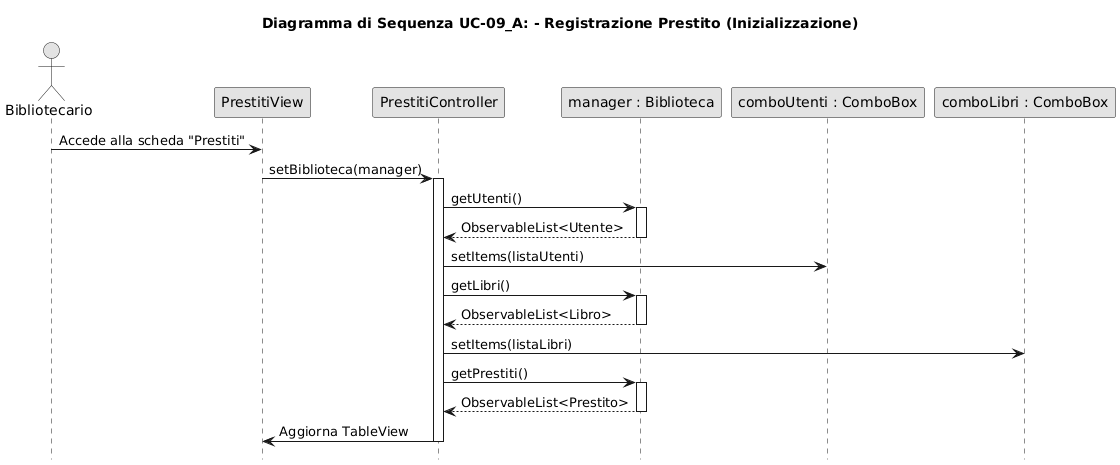

The diagram above was rendered by PlantUML. Its source (embedded in the PNG):
@startuml
skinparam monochrome true
skinparam shadowing false
hide footbox

actor "Bibliotecario" as User
participant "PrestitiView" as View
participant "PrestitiController" as Controller
participant "manager : Biblioteca" as Model
participant "comboUtenti : ComboBox" as ComboUsers
participant "comboLibri : ComboBox" as ComboBooks

title Diagramma di Sequenza UC-09_A: - Registrazione Prestito (Inizializzazione)

User -> View : Accede alla scheda "Prestiti"
View -> Controller : setBiblioteca(manager)
activate Controller

    ' Popolamento Utenti
    Controller -> Model : getUtenti()
    activate Model
    Model --> Controller : ObservableList<Utente>
    deactivate Model
    Controller -> ComboUsers : setItems(listaUtenti)

    ' Popolamento Libri
    Controller -> Model : getLibri()
    activate Model
    Model --> Controller : ObservableList<Libro>
    deactivate Model
    Controller -> ComboBooks : setItems(listaLibri)

    ' Setup Tabella (semplificato)
    Controller -> Model : getPrestiti()
    activate Model
    Model --> Controller : ObservableList<Prestito>
    deactivate Model
    Controller -> View : Aggiorna TableView

deactivate Controller
@enduml